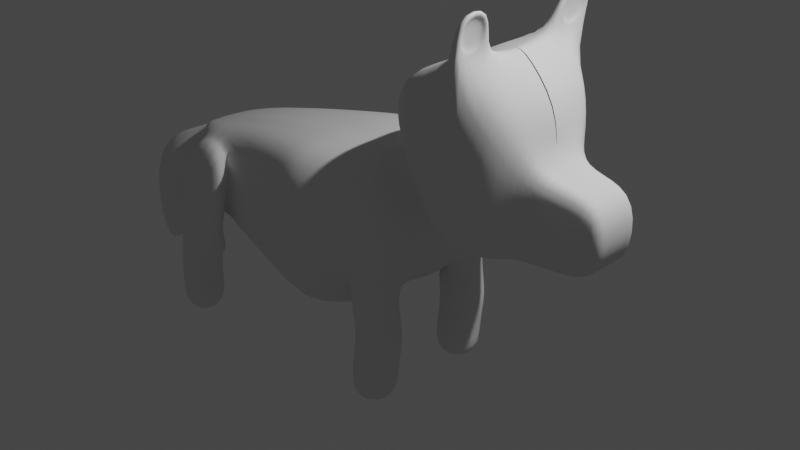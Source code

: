# Source: dog2.blend  (saved by Blender 2.91.10; exported with 4.5.12 LTS)
import bpy
from mathutils import Matrix  # noqa: F401  (used for matrix-valued properties, if any)

bpy.ops.wm.read_factory_settings(use_empty=True)
scene = bpy.context.scene
scene.name = 'Scene'

# ---- collections
col_collection = bpy.data.collections.new('Collection'); scene.collection.children.link(col_collection)

# ---- world
world_world = bpy.data.worlds.new('World'); scene.world = world_world
world_world.use_nodes = True; world_world.node_tree.nodes.clear()
_N = world_world.node_tree.nodes; _L = world_world.node_tree.links
n0 = _N.new('ShaderNodeOutputWorld'); n0.name = 'World Output'; n0.location = (300, 300)
n1 = _N.new('ShaderNodeBackground'); n1.name = 'Background'; n1.location = (10, 300)
n1.inputs[0].default_value = (0.05088, 0.05088, 0.05088, 1.0)
_L.new(n1.outputs[0], n0.inputs[0])
n0.is_active_output = True
world_world.color = (0.05088, 0.05088, 0.05088)
world_world.use_sun_shadow = False
world_world.sun_shadow_jitter_overblur = 0.0

# ---- cameras
cam_camera = bpy.data.cameras.new('Camera')
cam_camera.clip_end = 100.0
cam_camera.ortho_scale = 7.314

# ---- lights
light_light = bpy.data.lights.new('Light', 'POINT')
light_light.transmission_factor = 0.0
light_light.energy = 1000.0
light_light.shadow_soft_size = 0.1
light_light.shadow_maximum_resolution = 0.006
light_light.use_absolute_resolution = True

# ---- meshes
me_cube_001 = bpy.data.meshes.new('Cube.001')
me_cube_001.from_pydata([(0.8538, -0.3675, 0.4334), (0.1551, -0.3675, 0.9215), (0.5568, -0.3882, -1.752), (0.05905, -0.3411, -1.756), (0.01191, -0.8388, -1.747), (0.5097, -0.8858, -1.743), (-2.753, -0.7298, 0.2749), (-2.721, -1.024, -0.3763), (-2.332, -0.4847, -1.855), (-2.831, -0.5036, -1.855), (-2.812, -1.003, -1.855), (-2.313, -0.9843, -1.855), (-0.5664, -1.034, -0.7847), (-0.5959, -1.034, 0.7265), (1.489, -0.7812, 0.3898), (1.495, -0.8201, 2.137), (1.768, -0.3888, 0.3301), (1.937, -0.3888, 1.214), (-4.213, -0.1421, -1.855), (-4.482, -0.1355, -1.704), (-2.923, -0.2019, -0.3936), (2.634, -0.2913, 0.372), (2.669, -0.2913, 1.092), (0.6401, -0.3734, -0.9687), (0.1423, -0.3263, -0.9691), (0.09521, -0.8241, -0.9681), (0.593, -0.8712, -0.9676), (-2.128, -0.5212, -0.9928), (-2.794, -0.5036, -0.9094), (-2.775, -1.003, -0.9094), (-2.099, -0.9678, -0.9742), (-2.113, -0.6685, -0.6466), (-1.861, -0.6685, 0.539), (-3.092, -0.121, -0.2537), (-3.214, -0.121, 0.09105), (-3.267, -0.4974, -0.8628), (-4.129, -0.479, -0.1464), (2.208, -0.3396, 0.3488), (2.247, -0.3396, 1.152), (0.5538, -0.3783, -0.6309), (0.05608, -0.3312, -0.628), (0.008951, -0.829, -0.6351), (0.5067, -0.8761, -0.638), (0.5553, -0.3832, -0.2956), (0.278, -0.3826, -0.6915), (0.01043, -0.8339, -0.2998), (0.5082, -0.881, -0.3026), (-1.777, -0.7536, 0.5094), (-2.912, -0.4436, 0.3281), (-2.029, -0.7536, -0.6761), (-2.332, -0.4847, -1.382), (-2.831, -0.5036, -1.382), (-2.812, -1.003, -1.382), (-2.309, -0.99, -1.41), (0.5546, -0.3808, -1.362), (0.05683, -0.3337, -1.365), (0.009689, -0.8314, -1.356), (0.5075, -0.8785, -1.352), (-1.955, -0.9546, -0.6998), (-1.703, -0.9546, 0.4857), (-2.827, -0.5287, -0.3576), (-2.827, -0.5287, 0.2986), (0.303, -0.9136, 0.796), (-3.138, -0.2019, 0.1981), (-2.912, -0.4436, -0.3281), (-0.5664, 0.0, -1.096), (-0.5959, 0.0, 0.833), (0.1302, 0.0, 0.9241), (0.8538, 0.0, 0.4334), (-1.861, 0.0, 0.6402), (-2.113, 0.0, -0.8726), (-4.21, 0.0, -1.857), (2.634, 0.0, 0.372), (2.669, 0.0, 1.092), (1.479, 0.0, 0.2669), (1.493, -0.007359, 2.173), (1.768, 0.0, 0.3301), (1.937, 0.0, 1.214), (-3.214, 0.0, 0.09105), (2.208, 0.0, 0.3488), (2.247, 0.0, 1.152), (0.2716, 0.0, -0.5416), (0.549, 0.0, -0.1436), (-2.912, 0.0, 0.3281), (-2.912, 0.0, -0.3281), (0.5583, -0.7542, 0.5158), (-3.138, -0.04441, 0.1981), (-4.211, -0.06492, -1.856), (-3.214, -0.02956, 0.09105), (-4.126, -0.1987, -0.1498), (-2.912, -0.2218, 0.3281), (-0.5959, -0.517, 0.8167), (-1.861, -0.3342, 0.6034), (-2.113, -0.3342, -0.7741), (-4.481, -0.05831, -1.705), (-3.092, -0.02956, -0.2537), (-3.263, -0.2171, -0.8663), (-2.912, -0.2218, -0.3281), (-2.923, -0.04441, -0.3936), (-0.5664, -0.517, -1.028), (1.09, -0.7068, 0.4405), (0.4774, -0.7836, 1.832), (0.5145, 0.0, 1.76), (0.988, 0.0, 0.4506), (0.9244, -0.374, 0.3881), (0.4494, -0.3986, 1.148), (0.2519, 0.0, 1.293), (0.9104, 0.0, 0.4441), (-0.9624, -0.9488, -0.8046), (-0.8638, -0.9567, 0.691), (-0.8638, 0.0, 0.7922), (-0.8938, 0.0, -1.026), (-0.8938, -0.4783, -0.9574), (-0.8638, -0.4783, 0.7777), (-0.2577, 0.0, -0.9449), (-0.1465, -0.3642, 0.8672), (-0.1536, 0.0, 0.9018), (-0.1465, -0.9738, 0.7791), (-0.278, -0.934, -0.6586), (-0.2544, -0.4266, -0.9513), (2.669, -0.1423, 1.092), (1.483, -0.4063, 0.2834), (1.768, -0.1944, 0.3301), (2.208, -0.1698, 0.3488), (0.5521, -0.1916, -0.2196), (-0.5959, -0.2585, 0.8491), (0.1426, -0.1837, 0.9228), (0.8538, -0.1837, 0.4334), (-1.861, -0.1671, 0.6563), (-2.113, -0.1671, -0.8233), (-4.48, 0.0, -1.706), (2.634, -0.1423, 0.372), (1.494, -0.4137, 2.155), (1.937, -0.1944, 1.214), (-3.092, 0.0, -0.2537), (-3.262, 0.0, -0.8682), (2.247, -0.1698, 1.152), (-2.912, -0.1109, -0.3281), (-2.923, 0.0, -0.3936), (-3.138, 0.0, 0.1981), (0.2738, -0.2176, -0.6311), (-0.5664, -0.2585, -1.062), (-4.124, 0.0, -0.1517), (-2.912, -0.1109, 0.3281), (1.068, -0.3626, 0.4297), (0.4808, -0.2945, 1.836), (0.3507, -0.1993, 1.221), (0.9174, -0.187, 0.4161), (-0.8638, -0.2392, 0.8083), (-0.8938, -0.2392, -0.9916), (-0.256, -0.2133, -0.9481), (-0.15, -0.1821, 0.8691), (1.382, -0.8161, 2.103), (1.41, 0.0, 2.091), (1.314, 0.0, 0.3404), (1.266, -0.8244, 0.4379), (1.337, -0.4488, 0.3423), (1.381, -0.4005, 2.12), (1.589, -0.8594, 2.607), (1.587, -0.4531, 2.625), (1.475, -0.8554, 2.573), (1.475, -0.4398, 2.589), (1.508, -0.7683, 2.206), (1.507, -0.4767, 2.219), (1.575, -0.7965, 2.543), (1.574, -0.5049, 2.556), (1.475, -0.7495, 2.231), (1.475, -0.4995, 2.242), (1.533, -0.7737, 2.52), (1.532, -0.5237, 2.531), (1.648, -0.599, 0.3299), (1.809, -0.7233, 1.723), (1.939, -0.007545, 1.721), (1.636, 0.0, 0.2952), (1.636, -0.3004, 0.2862), (1.863, -0.3422, 1.739), (-2.28, -0.5375, -1.066), (-2.801, -0.5036, -0.9964), (-2.782, -1.003, -0.9964), (-2.262, -0.9942, -1.035)], [], [(31, 32, 47, 49), (108, 31, 93, 112), (48, 64, 60, 61), (43, 0, 85, 46), (0, 1, 62, 85), (90, 86, 63, 48), (90, 48, 32, 92), (48, 63, 20, 64), (64, 31, 49, 60), (5, 4, 3, 2), (11, 10, 9, 8), (113, 109, 13, 91), (109, 108, 12, 13), (158, 15, 162, 164), (152, 155, 14, 15), (175, 171, 17, 133), (171, 170, 16, 17), (88, 34, 63, 86), (34, 33, 20, 63), (89, 36, 34, 88), (36, 35, 33, 34), (133, 17, 38, 136), (17, 16, 37, 38), (136, 38, 22, 120), (38, 37, 21, 22), (23, 24, 40, 39), (24, 25, 41, 40), (25, 26, 42, 41), (26, 23, 39, 42), (39, 40, 44, 43), (40, 41, 45, 44), (41, 42, 46, 45), (42, 39, 43, 46), (47, 61, 6, 59), (176, 177, 28, 27), (177, 178, 29, 28), (178, 179, 30, 29), (179, 176, 27, 30), (8, 9, 51, 50), (9, 10, 52, 51), (10, 11, 53, 52), (11, 8, 50, 53), (2, 3, 55, 54), (3, 4, 56, 55), (4, 5, 57, 56), (5, 2, 54, 57), (54, 55, 24, 23), (55, 56, 25, 24), (56, 57, 26, 25), (57, 54, 23, 26), (59, 6, 7, 58), (49, 47, 59, 58), (32, 48, 61, 47), (61, 60, 7, 6), (123, 79, 72, 131), (122, 76, 79, 123), (96, 87, 71, 135), (87, 96, 35, 18), (174, 173, 76, 122), (156, 154, 74, 121), (131, 72, 73, 120), (18, 35, 36, 19), (137, 138, 84), (129, 137, 84, 70), (127, 0, 43, 124), (124, 140, 81, 82), (149, 129, 70, 111), (45, 46, 85, 62), (31, 64, 97, 93), (64, 20, 98, 97), (19, 94, 87, 18), (33, 95, 98, 20), (35, 96, 95, 33), (142, 89, 88, 78), (78, 88, 86, 139), (148, 113, 91, 125), (143, 90, 92, 128), (143, 139, 86, 90), (151, 115, 1, 126), (115, 91, 13, 117), (117, 118, 45, 62), (119, 118, 12, 99), (150, 140, 44, 119), (147, 107, 103, 144), (105, 104, 100, 101), (146, 105, 101, 145), (126, 1, 105, 146), (1, 0, 104, 105), (127, 68, 107, 147), (128, 92, 113, 148), (141, 149, 111, 65), (32, 31, 108, 109), (92, 32, 109, 113), (12, 108, 112, 99), (141, 150, 119, 99), (44, 45, 118, 119), (13, 12, 118, 117), (1, 115, 117, 62), (125, 91, 115, 151), (66, 125, 151, 116), (65, 114, 150, 141), (99, 112, 149, 141), (69, 128, 148, 110), (0, 127, 147, 104), (67, 126, 146, 106), (106, 146, 145, 102), (104, 147, 144, 100), (114, 81, 140, 150), (116, 151, 126, 67), (83, 139, 143), (83, 143, 128, 69), (110, 148, 125, 66), (89, 94, 19, 36), (142, 130, 94, 89), (112, 93, 129, 149), (43, 44, 140, 124), (68, 127, 124, 82), (93, 97, 137, 129), (97, 98, 138, 137), (94, 130, 71, 87), (21, 131, 120, 22), (155, 156, 121, 14), (170, 174, 122, 16), (95, 134, 138, 98), (96, 135, 134, 95), (16, 122, 123, 37), (37, 123, 131, 21), (80, 136, 120, 73), (77, 133, 136, 80), (172, 175, 133, 77), (153, 157, 132, 75), (102, 145, 157, 153), (100, 144, 156, 155), (144, 103, 154, 156), (101, 100, 155, 152), (145, 101, 152, 157), (161, 160, 158, 159), (152, 15, 158, 160), (132, 157, 161, 159), (157, 152, 160, 161), (165, 164, 168, 169), (15, 132, 163, 162), (159, 158, 164, 165), (132, 159, 165, 163), (166, 167, 169, 168), (163, 165, 169, 167), (162, 163, 167, 166), (164, 162, 166, 168), (75, 132, 175, 172), (14, 121, 174, 170), (121, 74, 173, 174), (15, 14, 170, 171), (132, 15, 171, 175), (29, 30, 58, 7), (28, 29, 7, 60), (28, 60, 49, 27), (30, 27, 49, 58), (53, 50, 176, 179), (52, 53, 179, 178), (51, 52, 178, 177), (50, 51, 177, 176)])
me_cube_001.polygons.foreach_set('use_smooth', [True] * 161)
me_cube_001.use_remesh_fix_poles = True
me_cube_001.use_remesh_preserve_attributes = False
me_cube_001.use_mirror_vertex_groups = False
me_cube_001.update()
arm_metarig = bpy.data.armatures.new('metarig')  # bones are not reproduced

# ---- objects
ob_light = bpy.data.objects.new('Light', light_light)
ob_camera = bpy.data.objects.new('Camera', cam_camera)
ob_cube = bpy.data.objects.new('Cube', me_cube_001)
ob_metarig = bpy.data.objects.new('metarig', arm_metarig)

# ---- transforms, parenting, visibility, modifiers, constraints
ob_light.location = (4.076, 1.005, 5.904)
ob_light.rotation_euler = (0.6503, 0.05522, 1.866)
ob_light.lock_rotations_4d = False
ob_light.empty_display_type = 'ARROWS'
ob_light.color = (0.0, 0.0, 0.0, 0.0)
ob_light.lineart.crease_threshold = 0.0
ob_camera.location = (7.359, -6.926, 4.958)
ob_camera.rotation_euler = (1.109, 0.0, 0.8149)
ob_camera.lock_rotations_4d = False
ob_camera.empty_display_type = 'ARROWS'
ob_camera.color = (0.0, 0.0, 0.0, 0.0)
ob_camera.display_type = 'WIRE'
ob_camera.lineart.crease_threshold = 0.0
ob_cube.location = (0.0, 0.0, 0.0)
ob_cube.lineart.crease_threshold = 0.0
_m = ob_cube.modifiers.new('Mirror', 'MIRROR')
_m.use_axis = (False, True, False)
_m.use_clip = True
_m = ob_cube.modifiers.new('Subdivision', 'SUBSURF')
_m.uv_smooth = 'PRESERVE_CORNERS'
ob_metarig.location = (-1.554, 2.24e-07, -1.667)
ob_metarig.rotation_euler = (0.0, -0.0, 1.571)
ob_metarig.scale = (6.722, 6.722, 6.722)
ob_metarig.show_in_front = True
ob_metarig.lineart.crease_threshold = 0.0

# ---- collection membership
col_collection.objects.link(ob_light)
col_collection.objects.link(ob_camera)
col_collection.objects.link(ob_cube)
col_collection.objects.link(ob_metarig)

# ---- scene / render settings (as saved in the file)
scene.camera = ob_camera
scene.frame_start = 1; scene.frame_end = 250; scene.frame_set(1)
scene.render.engine = 'BLENDER_EEVEE_NEXT'
scene.cycles.use_denoising = False
scene.cycles.samples = 128
scene.cycles.sampling_pattern = 'TABULATED_SOBOL'
scene.cycles.use_adaptive_sampling = False
scene.cycles.use_light_tree = False
scene.view_settings.view_transform = 'Filmic'
bpy.context.view_layer.update()
